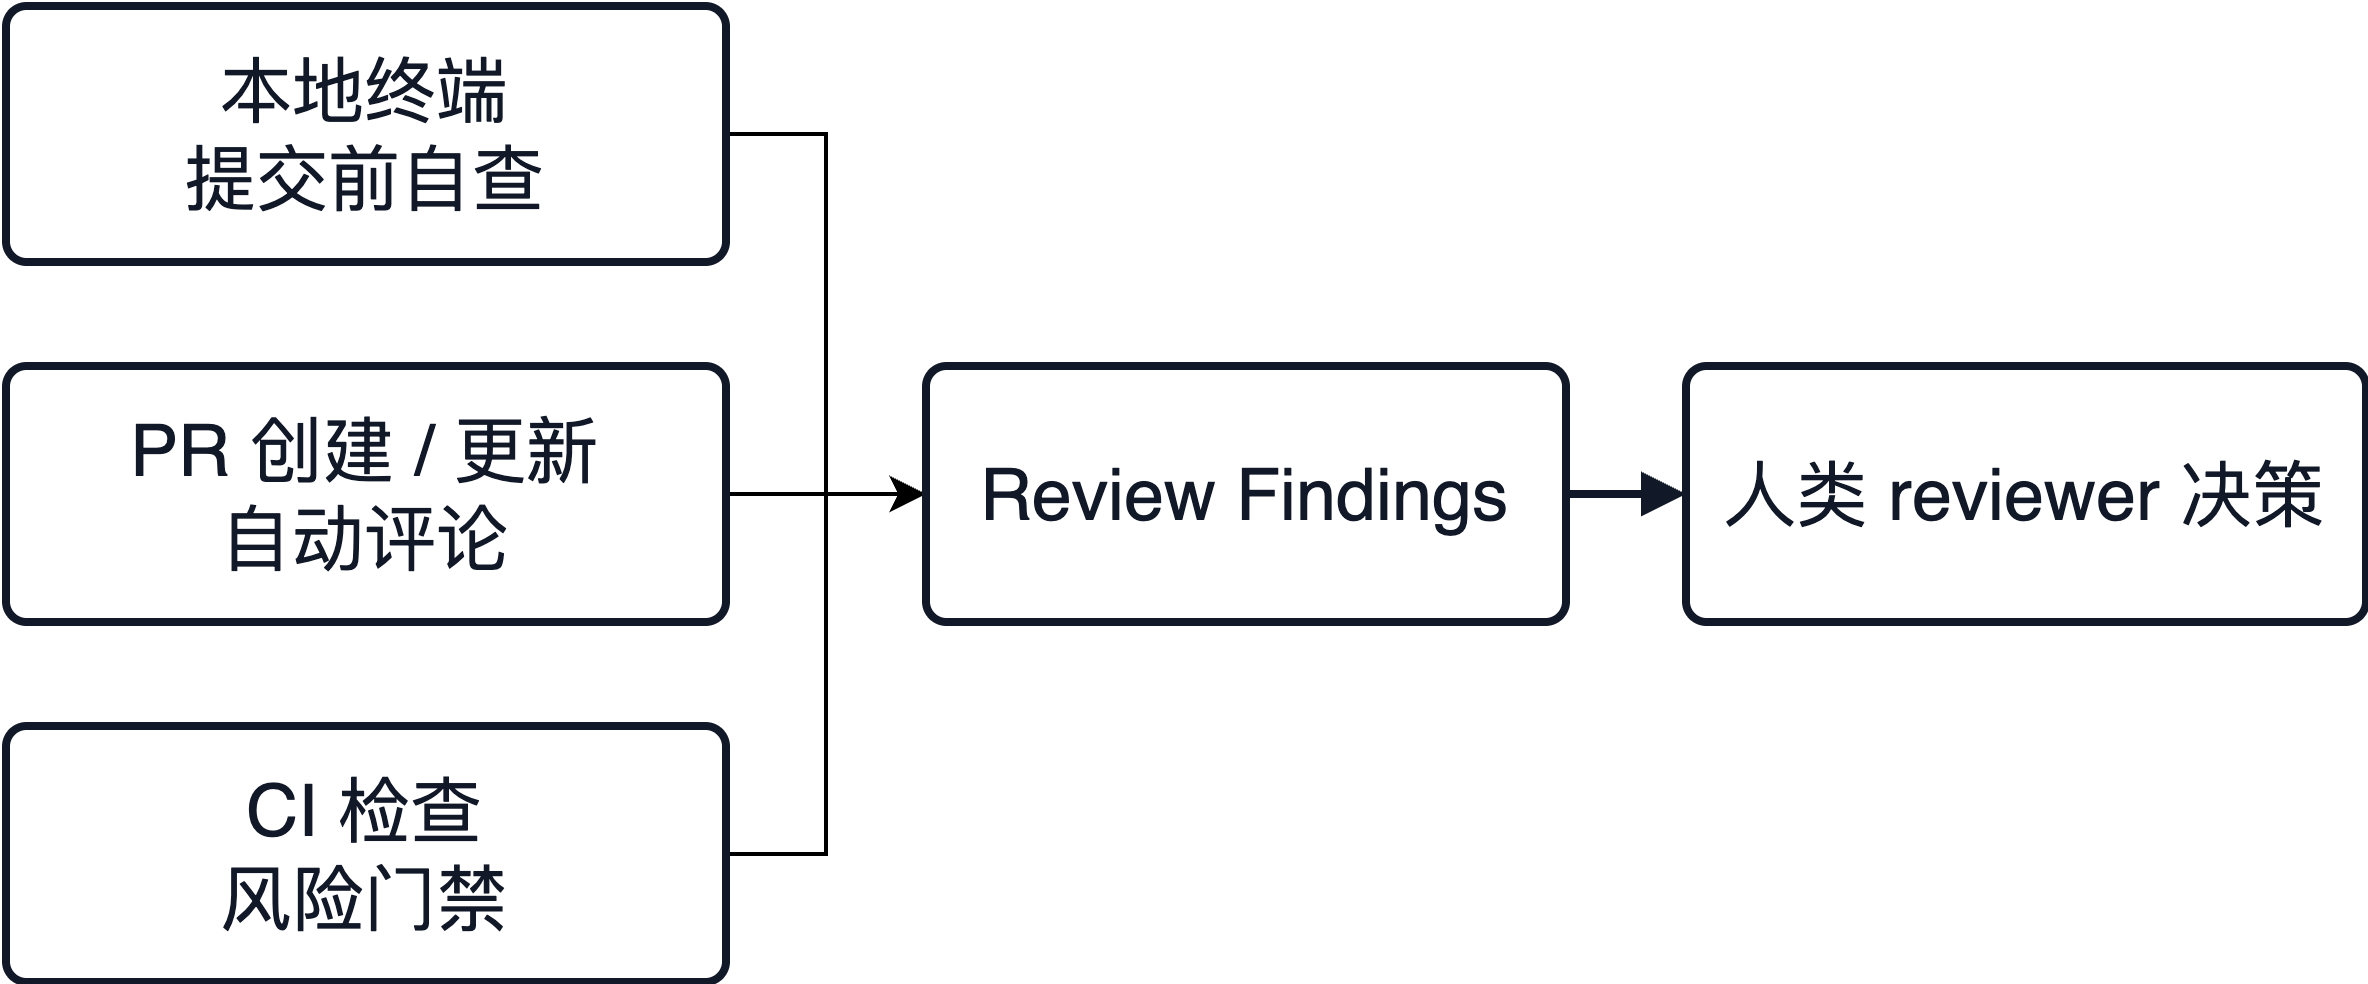

The diagram above was exported from draw.io. Its source (the exported page's mxGraphModel, read from the mxfile embedded in the PNG):
<mxGraphModel dx="1018" dy="781" grid="1" gridSize="10" guides="1" tooltips="1" connect="1" arrows="1" fold="1" page="1" pageScale="1" pageWidth="1400" pageHeight="620" math="0" shadow="0">
  <root>
    <mxCell id="0" />
    <mxCell id="1" parent="0" />
    <mxCell id="EyvfpxZp5Z2vdOPwGlZm-1" style="edgeStyle=orthogonalEdgeStyle;rounded=0;orthogonalLoop=1;jettySize=auto;html=1;exitX=1;exitY=0.5;exitDx=0;exitDy=0;entryX=0;entryY=0.5;entryDx=0;entryDy=0;" edge="1" parent="1" source="a" target="d">
      <mxGeometry relative="1" as="geometry" />
    </mxCell>
    <mxCell id="a" value="本地终端&lt;br&gt;提交前自查" style="rounded=1;whiteSpace=wrap;html=1;arcSize=8;fillColor=#FFFFFF;strokeColor=#111827;strokeWidth=2;fontSize=18;fontColor=#111827;spacing=8;" parent="1" vertex="1">
      <mxGeometry x="210" y="170" width="180" height="64" as="geometry" />
    </mxCell>
    <mxCell id="EyvfpxZp5Z2vdOPwGlZm-2" style="edgeStyle=orthogonalEdgeStyle;rounded=0;orthogonalLoop=1;jettySize=auto;html=1;entryX=0;entryY=0.5;entryDx=0;entryDy=0;" edge="1" parent="1" source="b" target="d">
      <mxGeometry relative="1" as="geometry" />
    </mxCell>
    <mxCell id="b" value="PR 创建 / 更新&lt;br&gt;自动评论" style="rounded=1;whiteSpace=wrap;html=1;arcSize=8;fillColor=#FFFFFF;strokeColor=#111827;strokeWidth=2;fontSize=18;fontColor=#111827;spacing=8;" parent="1" vertex="1">
      <mxGeometry x="210" y="260" width="180" height="64" as="geometry" />
    </mxCell>
    <mxCell id="EyvfpxZp5Z2vdOPwGlZm-3" style="edgeStyle=orthogonalEdgeStyle;rounded=0;orthogonalLoop=1;jettySize=auto;html=1;entryX=0;entryY=0.5;entryDx=0;entryDy=0;" edge="1" parent="1" source="c" target="d">
      <mxGeometry relative="1" as="geometry" />
    </mxCell>
    <mxCell id="c" value="CI 检查&lt;br&gt;风险门禁" style="rounded=1;whiteSpace=wrap;html=1;arcSize=8;fillColor=#FFFFFF;strokeColor=#111827;strokeWidth=2;fontSize=18;fontColor=#111827;spacing=8;" parent="1" vertex="1">
      <mxGeometry x="210" y="350" width="180" height="64" as="geometry" />
    </mxCell>
    <mxCell id="d" value="Review Findings" style="rounded=1;whiteSpace=wrap;html=1;arcSize=8;fillColor=#FFFFFF;strokeColor=#111827;strokeWidth=2;fontSize=18;fontColor=#111827;spacing=8;" parent="1" vertex="1">
      <mxGeometry x="440" y="260" width="160" height="64" as="geometry" />
    </mxCell>
    <mxCell id="e" value="人类 reviewer 决策" style="rounded=1;whiteSpace=wrap;html=1;arcSize=8;fillColor=#FFFFFF;strokeColor=#111827;strokeWidth=2;fontSize=18;fontColor=#111827;spacing=8;" parent="1" vertex="1">
      <mxGeometry x="630" y="260" width="170" height="64" as="geometry" />
    </mxCell>
    <mxCell id="de" value="" style="endArrow=block;html=1;rounded=0;strokeColor=#111827;strokeWidth=2;" parent="1" source="d" target="e" edge="1">
      <mxGeometry relative="1" as="geometry" />
    </mxCell>
  </root>
</mxGraphModel>